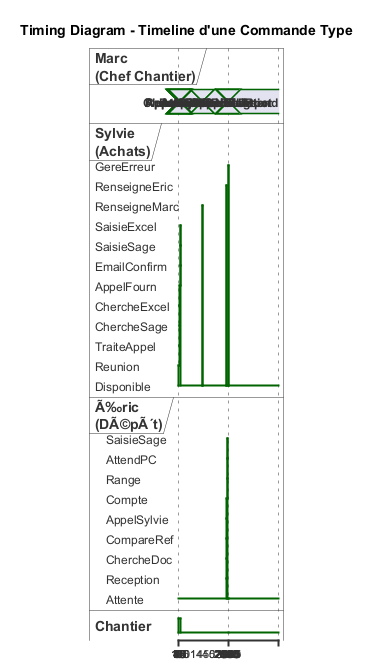

The diagram above was rendered by PlantUML. Its source (embedded in the PNG):
@startuml Timing_Commande

title Timing Diagram - Timeline d'une Commande Type

concise "Marc\n(Chef Chantier)" as Marc
robust "Sylvie\n(Achats)" as Sylvie
robust "Ã‰ric\n(DÃ©pÃ´t)" as Eric
binary "Chantier" as Chantier

' Jour 1 - Lundi
@0
Marc is Besoin
Sylvie is Disponible
Eric is Attente
Chantier is 1

@5
Marc is ChercheDoc

@10
Marc is RemplitBon

@15
Marc is AppelSylvie
Sylvie is Reunion

@40
Marc is Attend

@45
Marc is AppelSylvie
Sylvie is TraiteAppel

@50
Marc is Attend
Sylvie is ChercheSage

@62
Sylvie is ChercheExcel

@70
Sylvie is AppelFourn

@85
Sylvie is EmailConfirm

@95
Sylvie is SaisieSage

@100
Sylvie is SaisieExcel

@105
Sylvie is Disponible
Marc is Attend

@110
Chantier is 0

@1440
Marc is AppelSuivi
Sylvie is RenseigneMarc

@1455
Marc is Attend
Sylvie is Disponible

@2880
Eric is Reception

@2895
Eric is ChercheDoc

@2910
Eric is CompareRef

@2920
Eric is AppelSylvie
Sylvie is RenseigneEric

@2930
Eric is Compte
Sylvie is Disponible

@2940
Eric is Range

@2950
Eric is AttendPC

@2965
Eric is SaisieSage

@2985
Eric is Attente
Marc is RecupereDepot

@3000
Marc is RetourChantier

@3015
Marc is Deballage

@3020
Marc is ERREUR
Chantier is 0

@3025
Marc is AppelFurieux
Sylvie is GereErreur

@3040
Marc is Attend
Sylvie is Disponible
Eric is Attente

@enduml